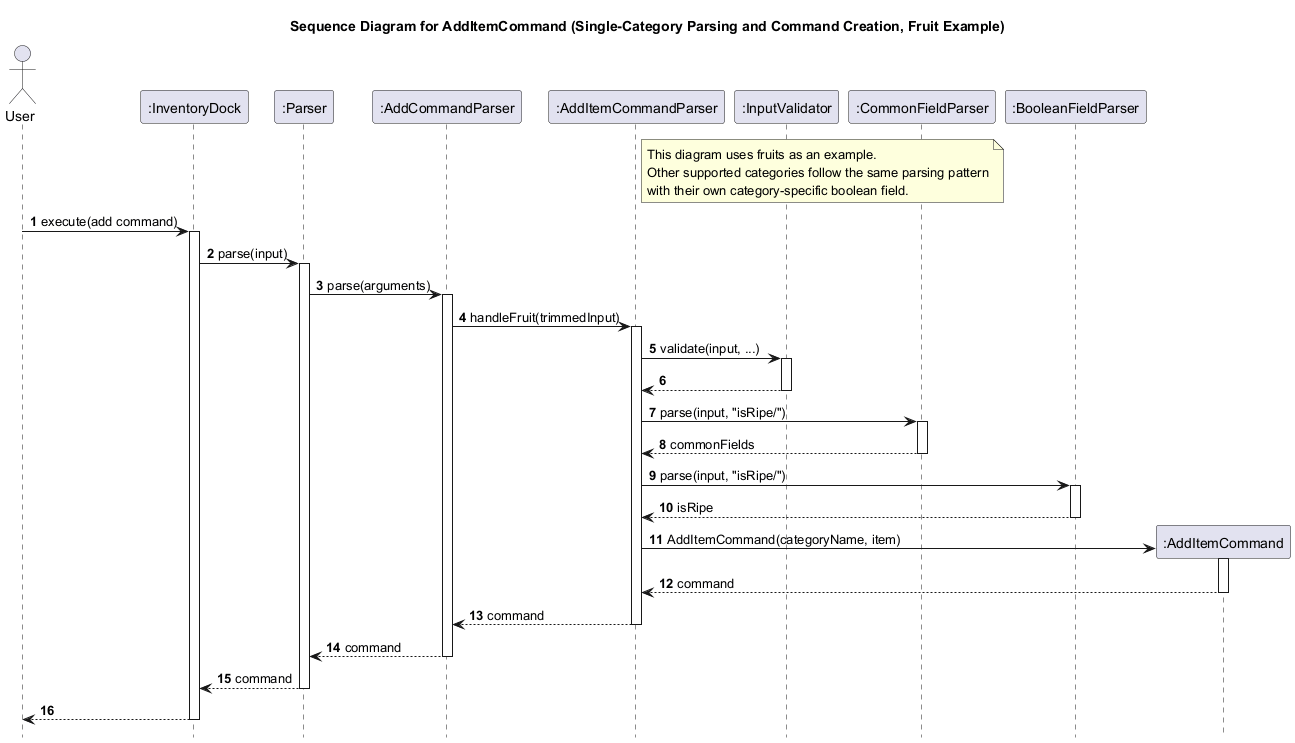

The diagram above was rendered by PlantUML. Its source (embedded in the PNG):
@startuml
title Sequence Diagram for AddItemCommand (Single-Category Parsing and Command Creation, Fruit Example)

autonumber
hide footbox

actor User
participant ":InventoryDock" as InventoryDock
participant ":Parser" as Parser
participant ":AddCommandParser" as AddCommandParser
participant ":AddItemCommandParser" as AddItemCommandParser
participant ":InputValidator" as InputValidator
participant ":CommonFieldParser" as CommonFieldParser
participant ":BooleanFieldParser" as BooleanFieldParser
participant ":AddItemCommand" as AddItemCommand

note right of AddItemCommandParser
This diagram uses fruits as an example.
Other supported categories follow the same parsing pattern
with their own category-specific boolean field.
end note

User -> InventoryDock: execute(add command)
activate InventoryDock
InventoryDock -> Parser: parse(input)
activate Parser
Parser -> AddCommandParser: parse(arguments)
activate AddCommandParser
AddCommandParser -> AddItemCommandParser: handleFruit(trimmedInput)
activate AddItemCommandParser

AddItemCommandParser -> InputValidator: validate(input, ...)
activate InputValidator
InputValidator --> AddItemCommandParser
deactivate InputValidator

AddItemCommandParser -> CommonFieldParser: parse(input, "isRipe/")
activate CommonFieldParser
CommonFieldParser --> AddItemCommandParser: commonFields
deactivate CommonFieldParser

AddItemCommandParser -> BooleanFieldParser: parse(input, "isRipe/")
activate BooleanFieldParser
BooleanFieldParser --> AddItemCommandParser: isRipe
deactivate BooleanFieldParser

create AddItemCommand
AddItemCommandParser -> AddItemCommand: AddItemCommand(categoryName, item)
activate AddItemCommand
AddItemCommand --> AddItemCommandParser: command
deactivate AddItemCommand

AddItemCommandParser --> AddCommandParser: command
deactivate AddItemCommandParser
AddCommandParser --> Parser: command
deactivate AddCommandParser
Parser --> InventoryDock: command
deactivate Parser
InventoryDock --> User
deactivate InventoryDock
@enduml